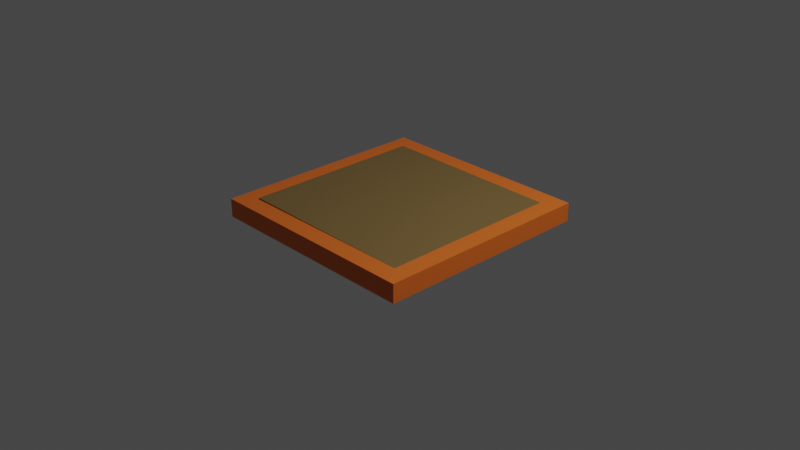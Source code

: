 # Source: TrapDoor.blend  (saved by Blender 2.91.10; exported with 4.5.12 LTS)
import bpy
from mathutils import Matrix  # noqa: F401  (used for matrix-valued properties, if any)

bpy.ops.wm.read_factory_settings(use_empty=True)
scene = bpy.context.scene
scene.name = 'Scene'

# ---- collections
col_lights_and_camera = bpy.data.collections.new('Lights and Camera'); scene.collection.children.link(col_lights_and_camera)
col_trap_door = bpy.data.collections.new('Trap Door'); scene.collection.children.link(col_trap_door)

# ---- materials (node trees are filled in below, after node groups)
mat_wood1 = bpy.data.materials.new('Wood1')
mat_wood1.use_transparent_shadow = False
mat_inside_wood = bpy.data.materials.new('Inside Wood')
mat_inside_wood.use_transparent_shadow = False

# ---- material node trees
mat_wood1.use_nodes = True; mat_wood1.node_tree.nodes.clear()
_N = mat_wood1.node_tree.nodes; _L = mat_wood1.node_tree.links
n0 = _N.new('ShaderNodeBsdfPrincipled'); n0.name = 'Principled BSDF'; n0.location = (10, 300)
n0.distribution = 'GGX'
n0.subsurface_method = 'BURLEY'
n0.inputs[0].default_value = (0.8, 0.1536, 0.01572, 1.0)
n0.inputs[3].default_value = 1.45
n0.inputs[27].default_value = (0.0, 0.0, 0.0, 1.0)
n0.inputs[28].default_value = 1.0
n1 = _N.new('ShaderNodeOutputMaterial'); n1.name = 'Material Output'; n1.location = (300, 300)
_L.new(n0.outputs[0], n1.inputs[0])
n1.is_active_output = True
mat_inside_wood.use_nodes = True; mat_inside_wood.node_tree.nodes.clear()
_N = mat_inside_wood.node_tree.nodes; _L = mat_inside_wood.node_tree.links
n0 = _N.new('ShaderNodeBsdfPrincipled'); n0.name = 'Principled BSDF'; n0.location = (10, 300)
n0.distribution = 'GGX'
n0.subsurface_method = 'BURLEY'
n0.inputs[0].default_value = (0.196, 0.1262, 0.04148, 1.0)
n0.inputs[3].default_value = 1.45
n0.inputs[27].default_value = (0.0, 0.0, 0.0, 1.0)
n0.inputs[28].default_value = 1.0
n1 = _N.new('ShaderNodeOutputMaterial'); n1.name = 'Material Output'; n1.location = (300, 300)
_L.new(n0.outputs[0], n1.inputs[0])
n1.is_active_output = True

# ---- world
world_world = bpy.data.worlds.new('World'); scene.world = world_world
world_world.use_nodes = True; world_world.node_tree.nodes.clear()
_N = world_world.node_tree.nodes; _L = world_world.node_tree.links
n0 = _N.new('ShaderNodeOutputWorld'); n0.name = 'World Output'; n0.location = (300, 300)
n1 = _N.new('ShaderNodeBackground'); n1.name = 'Background'; n1.location = (10, 300)
n1.inputs[0].default_value = (0.05088, 0.05088, 0.05088, 1.0)
_L.new(n1.outputs[0], n0.inputs[0])
n0.is_active_output = True
world_world.color = (0.05088, 0.05088, 0.05088)
world_world.use_sun_shadow = False
world_world.sun_shadow_jitter_overblur = 0.0

# ---- cameras
cam_camera = bpy.data.cameras.new('Camera')
cam_camera.clip_end = 100.0
cam_camera.ortho_scale = 7.314

# ---- lights
light_light = bpy.data.lights.new('Light', 'POINT')
light_light.transmission_factor = 0.0
light_light.energy = 1000.0
light_light.shadow_soft_size = 0.1
light_light.shadow_maximum_resolution = 0.006
light_light.use_absolute_resolution = True

# ---- meshes
me_cube = bpy.data.meshes.new('Cube')
me_cube.from_pydata([(-0.8, 1.0, -0.8), (-0.8, 1.0, -1.0), (-0.8, -1.0, -0.8), (-0.8, -1.0, -1.0), (-1.0, 1.0, -0.8), (-1.0, 1.0, -1.0), (-1.0, -1.0, -0.8), (-1.0, -1.0, -1.0), (1.4, 1.0, -0.8), (1.4, 1.0, -1.0), (1.4, -1.0, -0.8), (1.4, -1.0, -1.0), (1.2, 1.0, -0.8), (1.2, 1.0, -1.0), (1.2, -1.0, -0.8), (1.2, -1.0, -1.0), (-1.0, -1.0, -0.8), (-1.0, -1.0, -1.0), (1.4, -1.0, -0.8), (1.4, -1.0, -1.0), (-1.0, -1.2, -0.8), (-1.0, -1.2, -1.0), (1.4, -1.2, -0.8), (1.4, -1.2, -1.0), (-1.0, 1.2, -0.8), (-1.0, 1.2, -1.0), (1.4, 1.2, -0.8), (1.4, 1.2, -1.0), (-1.0, 1.0, -0.8), (-1.0, 1.0, -1.0), (1.4, 1.0, -0.8), (1.4, 1.0, -1.0)], [], [(0, 4, 6, 2), (3, 2, 6, 7), (7, 6, 4, 5), (5, 1, 3, 7), (1, 0, 2, 3), (5, 4, 0, 1), (8, 12, 14, 10), (11, 10, 14, 15), (15, 14, 12, 13), (13, 9, 11, 15), (9, 8, 10, 11), (13, 12, 8, 9), (16, 20, 22, 18), (19, 18, 22, 23), (23, 22, 20, 21), (21, 17, 19, 23), (17, 16, 18, 19), (21, 20, 16, 17), (24, 28, 30, 26), (27, 26, 30, 31), (31, 30, 28, 29), (29, 25, 27, 31), (25, 24, 26, 27), (29, 28, 24, 25)])
_uv = me_cube.uv_layers.new(name='UVMap')
_uv.uv.foreach_set('vector', [0.625, 0.5, 0.875, 0.5, 0.875, 0.75, 0.625, 0.75, 0.375, 0.75, 0.625, 0.75, 0.625, 1.0, 0.375, 1.0, 0.375, 0.0, 0.625, 0.0, 0.625, 0.25, 0.375, 0.25, 0.125, 0.5, 0.375, 0.5, 0.375, 0.75, 0.125, 0.75, 0.375, 0.5, 0.625, 0.5, 0.625, 0.75, 0.375, 0.75, 0.375, 0.25, 0.625, 0.25, 0.625, 0.5, 0.375, 0.5, 0.625, 0.5, 0.875, 0.5, 0.875, 0.75, 0.625, 0.75, 0.375, 0.75, 0.625, 0.75, 0.625, 1.0, 0.375, 1.0, 0.375, 0.0, 0.625, 0.0, 0.625, 0.25, 0.375, 0.25, 0.125, 0.5, 0.375, 0.5, 0.375, 0.75, 0.125, 0.75, 0.375, 0.5, 0.625, 0.5, 0.625, 0.75, 0.375, 0.75, 0.375, 0.25, 0.625, 0.25, 0.625, 0.5, 0.375, 0.5, 0.625, 0.5, 0.875, 0.5, 0.875, 0.75, 0.625, 0.75, 0.375, 0.75, 0.625, 0.75, 0.625, 1.0, 0.375, 1.0, 0.375, 0.0, 0.625, 0.0, 0.625, 0.25, 0.375, 0.25, 0.125, 0.5, 0.375, 0.5, 0.375, 0.75, 0.125, 0.75, 0.375, 0.5, 0.625, 0.5, 0.625, 0.75, 0.375, 0.75, 0.375, 0.25, 0.625, 0.25, 0.625, 0.5, 0.375, 0.5, 0.625, 0.5, 0.875, 0.5, 0.875, 0.75, 0.625, 0.75, 0.375, 0.75, 0.625, 0.75, 0.625, 1.0, 0.375, 1.0, 0.375, 0.0, 0.625, 0.0, 0.625, 0.25, 0.375, 0.25, 0.125, 0.5, 0.375, 0.5, 0.375, 0.75, 0.125, 0.75, 0.375, 0.5, 0.625, 0.5, 0.625, 0.75, 0.375, 0.75, 0.375, 0.25, 0.625, 0.25, 0.625, 0.5, 0.375, 0.5])
me_cube.materials.append(mat_wood1)
me_cube.use_remesh_preserve_volume = False
me_cube.use_remesh_preserve_attributes = False
me_cube.use_mirror_vertex_groups = False
me_cube.update()
me_cube_005 = bpy.data.meshes.new('Cube.005')
me_cube_005.from_pydata([(-1.0, -1.0, -1.0), (-1.0, -1.0, -0.8), (-1.0, 1.0, -1.0), (-1.0, 1.0, -0.8), (1.0, -1.0, -1.0), (1.0, -1.0, -0.8), (1.0, 1.0, -1.0), (1.0, 1.0, -0.8)], [], [(0, 1, 3, 2), (2, 3, 7, 6), (6, 7, 5, 4), (4, 5, 1, 0), (2, 6, 4, 0), (7, 3, 1, 5)])
_uv = me_cube_005.uv_layers.new(name='UVMap')
_uv.uv.foreach_set('vector', [0.375, 0.0, 0.625, 0.0, 0.625, 0.25, 0.375, 0.25, 0.375, 0.25, 0.625, 0.25, 0.625, 0.5, 0.375, 0.5, 0.375, 0.5, 0.625, 0.5, 0.625, 0.75, 0.375, 0.75, 0.375, 0.75, 0.625, 0.75, 0.625, 1.0, 0.375, 1.0, 0.125, 0.5, 0.375, 0.5, 0.375, 0.75, 0.125, 0.75, 0.625, 0.5, 0.875, 0.5, 0.875, 0.75, 0.625, 0.75])
me_cube_005.materials.append(mat_inside_wood)
me_cube_005.use_remesh_fix_poles = True
me_cube_005.use_remesh_preserve_attributes = False
me_cube_005.use_mirror_vertex_groups = False
me_cube_005.update()

# ---- objects
ob_light = bpy.data.objects.new('Light', light_light)
ob_camera = bpy.data.objects.new('Camera', cam_camera)
ob_cube = bpy.data.objects.new('Cube', me_cube)
ob_cube_004 = bpy.data.objects.new('Cube.004', me_cube_005)

# ---- transforms, parenting, visibility, modifiers, constraints
ob_light.location = (4.076, 1.005, 5.904)
ob_light.rotation_euler = (0.6503, 0.05522, 1.866)
ob_light.lock_rotations_4d = False
ob_light.empty_display_type = 'ARROWS'
ob_light.color = (0.0, 0.0, 0.0, 0.0)
ob_light.lineart.crease_threshold = 0.0
ob_camera.location = (7.359, -6.926, 4.958)
ob_camera.rotation_euler = (1.109, 0.0, 0.8149)
ob_camera.lock_rotations_4d = False
ob_camera.empty_display_type = 'ARROWS'
ob_camera.color = (0.0, 0.0, 0.0, 0.0)
ob_camera.display_type = 'WIRE'
ob_camera.lineart.crease_threshold = 0.0
ob_cube.location = (-0.2, 0.0, 1.0)
ob_cube.scale = (1.0, -1.0, 1.0)
ob_cube.lock_rotations_4d = False
ob_cube.empty_display_type = 'ARROWS'
ob_cube.lineart.crease_threshold = 0.0
ob_cube_004.location = (0.00531, 0.0, 1.007)
ob_cube_004.rotation_euler = (3.142, 3.135, 3.142)
ob_cube_004.lineart.crease_threshold = 0.0

# ---- collection membership
col_lights_and_camera.objects.link(ob_light)
col_lights_and_camera.objects.link(ob_camera)
col_trap_door.objects.link(ob_cube)
col_trap_door.objects.link(ob_cube_004)

# ---- scene / render settings (as saved in the file)
scene.camera = ob_camera
scene.frame_start = 1; scene.frame_end = 250; scene.frame_set(1)
scene.render.engine = 'BLENDER_EEVEE_NEXT'
scene.cycles.use_denoising = False
scene.cycles.samples = 128
scene.cycles.sampling_pattern = 'TABULATED_SOBOL'
scene.cycles.use_adaptive_sampling = False
scene.cycles.use_light_tree = False
scene.view_settings.view_transform = 'Filmic'
bpy.context.view_layer.update()

